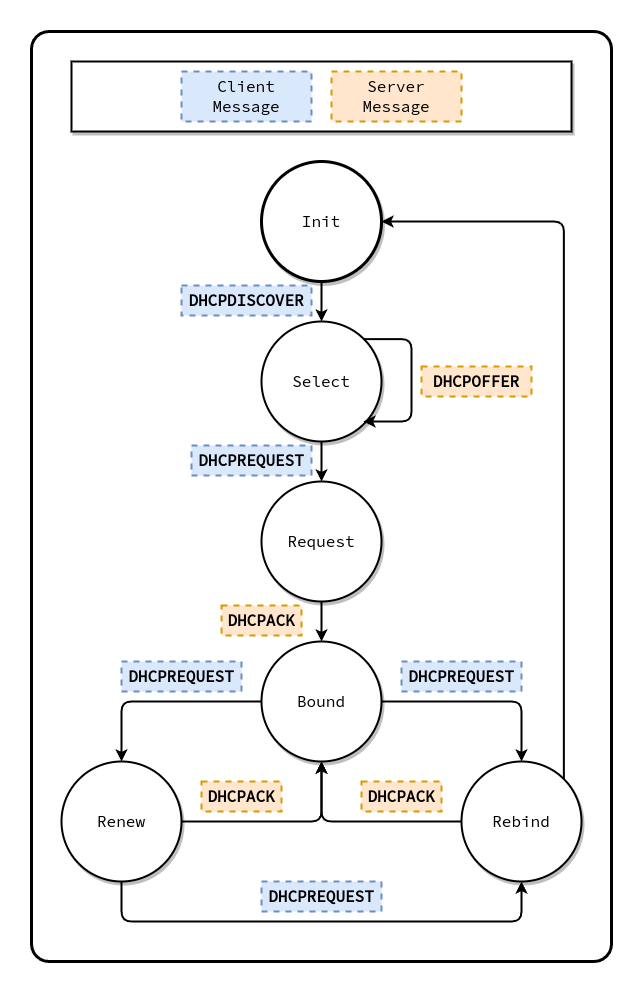

The diagram above was exported from draw.io. Its source (the exported page's mxGraphModel, read from the mxfile embedded in the PNG):
<mxGraphModel dx="1067" dy="1281" grid="1" gridSize="10" guides="1" tooltips="1" connect="1" arrows="1" fold="1" page="0" pageScale="1" pageWidth="850" pageHeight="1100" math="0" shadow="0">
  <root>
    <mxCell id="0" />
    <mxCell id="1" parent="0" />
    <mxCell id="0viQO73Ek3RuD8TdEs_y-1" value="" style="rounded=1;whiteSpace=wrap;html=1;labelBackgroundColor=none;strokeWidth=3;fontFamily=Source Code Pro;fontSource=https%3A%2F%2Ffonts.googleapis.com%2Fcss%3Ffamily%3DSource%2BCode%2BPro;fontSize=16;fillColor=default;arcSize=3;" vertex="1" parent="1">
      <mxGeometry x="50" y="-90" width="580" height="930" as="geometry" />
    </mxCell>
    <mxCell id="0viQO73Ek3RuD8TdEs_y-2" value="" style="rounded=0;whiteSpace=wrap;html=1;labelBackgroundColor=none;strokeWidth=2;fontFamily=Source Code Pro;fontSource=https%3A%2F%2Ffonts.googleapis.com%2Fcss%3Ffamily%3DSource%2BCode%2BPro;fontSize=16;fillColor=default;movable=1;resizable=1;rotatable=1;deletable=1;editable=1;connectable=1;shadow=1;" vertex="1" parent="1">
      <mxGeometry x="90" y="-60" width="500" height="70" as="geometry" />
    </mxCell>
    <mxCell id="aQa3HabfkMasRwodcKIL-5" style="edgeStyle=none;html=1;exitX=0.5;exitY=1;exitDx=0;exitDy=0;entryX=0.5;entryY=0;entryDx=0;entryDy=0;fontFamily=Source Code Pro;fontSource=https%3A%2F%2Ffonts.googleapis.com%2Fcss%3Ffamily%3DSource%2BCode%2BPro;fontSize=16;strokeWidth=2;" edge="1" parent="1" source="aQa3HabfkMasRwodcKIL-1" target="aQa3HabfkMasRwodcKIL-2">
      <mxGeometry relative="1" as="geometry" />
    </mxCell>
    <mxCell id="aQa3HabfkMasRwodcKIL-1" value="Init" style="ellipse;whiteSpace=wrap;html=1;aspect=fixed;strokeWidth=3;fontFamily=Source Code Pro;fontSource=https%3A%2F%2Ffonts.googleapis.com%2Fcss%3Ffamily%3DSource%2BCode%2BPro;fontSize=16;shadow=1;" vertex="1" parent="1">
      <mxGeometry x="280" y="40" width="120" height="120" as="geometry" />
    </mxCell>
    <mxCell id="aQa3HabfkMasRwodcKIL-6" style="edgeStyle=none;html=1;exitX=0.5;exitY=1;exitDx=0;exitDy=0;entryX=0.5;entryY=0;entryDx=0;entryDy=0;strokeWidth=2;fontFamily=Source Code Pro;fontSource=https%3A%2F%2Ffonts.googleapis.com%2Fcss%3Ffamily%3DSource%2BCode%2BPro;fontSize=16;" edge="1" parent="1" source="aQa3HabfkMasRwodcKIL-2" target="aQa3HabfkMasRwodcKIL-3">
      <mxGeometry relative="1" as="geometry" />
    </mxCell>
    <mxCell id="aQa3HabfkMasRwodcKIL-2" value="Select" style="ellipse;whiteSpace=wrap;html=1;aspect=fixed;strokeWidth=2;fontFamily=Source Code Pro;fontSource=https%3A%2F%2Ffonts.googleapis.com%2Fcss%3Ffamily%3DSource%2BCode%2BPro;fontSize=16;shadow=1;" vertex="1" parent="1">
      <mxGeometry x="280" y="200" width="120" height="120" as="geometry" />
    </mxCell>
    <mxCell id="aQa3HabfkMasRwodcKIL-7" style="edgeStyle=none;html=1;exitX=0.5;exitY=1;exitDx=0;exitDy=0;entryX=0.5;entryY=0;entryDx=0;entryDy=0;strokeWidth=2;fontFamily=Source Code Pro;fontSource=https%3A%2F%2Ffonts.googleapis.com%2Fcss%3Ffamily%3DSource%2BCode%2BPro;fontSize=16;" edge="1" parent="1" source="aQa3HabfkMasRwodcKIL-3" target="aQa3HabfkMasRwodcKIL-4">
      <mxGeometry relative="1" as="geometry" />
    </mxCell>
    <mxCell id="aQa3HabfkMasRwodcKIL-3" value="Request" style="ellipse;whiteSpace=wrap;html=1;aspect=fixed;strokeWidth=2;fontFamily=Source Code Pro;fontSource=https%3A%2F%2Ffonts.googleapis.com%2Fcss%3Ffamily%3DSource%2BCode%2BPro;fontSize=16;shadow=1;" vertex="1" parent="1">
      <mxGeometry x="280" y="360" width="120" height="120" as="geometry" />
    </mxCell>
    <mxCell id="aQa3HabfkMasRwodcKIL-11" style="edgeStyle=orthogonalEdgeStyle;html=1;exitX=1;exitY=0.5;exitDx=0;exitDy=0;entryX=0.5;entryY=0;entryDx=0;entryDy=0;strokeWidth=2;fontFamily=Source Code Pro;fontSource=https%3A%2F%2Ffonts.googleapis.com%2Fcss%3Ffamily%3DSource%2BCode%2BPro;fontSize=16;" edge="1" parent="1" source="aQa3HabfkMasRwodcKIL-4" target="aQa3HabfkMasRwodcKIL-8">
      <mxGeometry relative="1" as="geometry" />
    </mxCell>
    <mxCell id="aQa3HabfkMasRwodcKIL-12" style="edgeStyle=orthogonalEdgeStyle;html=1;exitX=0;exitY=0.5;exitDx=0;exitDy=0;entryX=0.5;entryY=0;entryDx=0;entryDy=0;strokeWidth=2;fontFamily=Source Code Pro;fontSource=https%3A%2F%2Ffonts.googleapis.com%2Fcss%3Ffamily%3DSource%2BCode%2BPro;fontSize=16;" edge="1" parent="1" source="aQa3HabfkMasRwodcKIL-4" target="aQa3HabfkMasRwodcKIL-9">
      <mxGeometry relative="1" as="geometry" />
    </mxCell>
    <mxCell id="aQa3HabfkMasRwodcKIL-4" value="Bound" style="ellipse;whiteSpace=wrap;html=1;aspect=fixed;strokeWidth=2;fontFamily=Source Code Pro;fontSource=https%3A%2F%2Ffonts.googleapis.com%2Fcss%3Ffamily%3DSource%2BCode%2BPro;fontSize=16;shadow=1;" vertex="1" parent="1">
      <mxGeometry x="280" y="520" width="120" height="120" as="geometry" />
    </mxCell>
    <mxCell id="aQa3HabfkMasRwodcKIL-14" style="edgeStyle=orthogonalEdgeStyle;html=1;exitX=0;exitY=0.5;exitDx=0;exitDy=0;entryX=0.5;entryY=1;entryDx=0;entryDy=0;strokeWidth=2;fontFamily=Source Code Pro;fontSource=https%3A%2F%2Ffonts.googleapis.com%2Fcss%3Ffamily%3DSource%2BCode%2BPro;fontSize=16;" edge="1" parent="1" source="aQa3HabfkMasRwodcKIL-8" target="aQa3HabfkMasRwodcKIL-4">
      <mxGeometry relative="1" as="geometry" />
    </mxCell>
    <mxCell id="aQa3HabfkMasRwodcKIL-15" style="edgeStyle=orthogonalEdgeStyle;html=1;exitX=1;exitY=0;exitDx=0;exitDy=0;strokeWidth=2;fontFamily=Source Code Pro;fontSource=https%3A%2F%2Ffonts.googleapis.com%2Fcss%3Ffamily%3DSource%2BCode%2BPro;fontSize=16;entryX=1;entryY=0.5;entryDx=0;entryDy=0;" edge="1" parent="1" source="aQa3HabfkMasRwodcKIL-8" target="aQa3HabfkMasRwodcKIL-1">
      <mxGeometry relative="1" as="geometry">
        <mxPoint x="520" y="340" as="targetPoint" />
        <Array as="points">
          <mxPoint x="582" y="100" />
        </Array>
      </mxGeometry>
    </mxCell>
    <mxCell id="aQa3HabfkMasRwodcKIL-8" value="Rebind" style="ellipse;whiteSpace=wrap;html=1;aspect=fixed;strokeWidth=2;fontFamily=Source Code Pro;fontSource=https%3A%2F%2Ffonts.googleapis.com%2Fcss%3Ffamily%3DSource%2BCode%2BPro;fontSize=16;shadow=1;" vertex="1" parent="1">
      <mxGeometry x="480" y="640" width="120" height="120" as="geometry" />
    </mxCell>
    <mxCell id="aQa3HabfkMasRwodcKIL-13" style="edgeStyle=orthogonalEdgeStyle;html=1;exitX=1;exitY=0.5;exitDx=0;exitDy=0;entryX=0.5;entryY=1;entryDx=0;entryDy=0;strokeWidth=2;fontFamily=Source Code Pro;fontSource=https%3A%2F%2Ffonts.googleapis.com%2Fcss%3Ffamily%3DSource%2BCode%2BPro;fontSize=16;" edge="1" parent="1" source="aQa3HabfkMasRwodcKIL-9" target="aQa3HabfkMasRwodcKIL-4">
      <mxGeometry relative="1" as="geometry" />
    </mxCell>
    <mxCell id="aQa3HabfkMasRwodcKIL-16" style="edgeStyle=orthogonalEdgeStyle;html=1;exitX=0.5;exitY=1;exitDx=0;exitDy=0;entryX=0.5;entryY=1;entryDx=0;entryDy=0;strokeWidth=2;fontFamily=Source Code Pro;fontSource=https%3A%2F%2Ffonts.googleapis.com%2Fcss%3Ffamily%3DSource%2BCode%2BPro;fontSize=16;" edge="1" parent="1" source="aQa3HabfkMasRwodcKIL-9" target="aQa3HabfkMasRwodcKIL-8">
      <mxGeometry relative="1" as="geometry">
        <Array as="points">
          <mxPoint x="140" y="800" />
          <mxPoint x="540" y="800" />
        </Array>
      </mxGeometry>
    </mxCell>
    <mxCell id="aQa3HabfkMasRwodcKIL-9" value="Renew" style="ellipse;whiteSpace=wrap;html=1;aspect=fixed;strokeWidth=2;fontFamily=Source Code Pro;fontSource=https%3A%2F%2Ffonts.googleapis.com%2Fcss%3Ffamily%3DSource%2BCode%2BPro;fontSize=16;shadow=1;" vertex="1" parent="1">
      <mxGeometry x="80" y="640" width="120" height="120" as="geometry" />
    </mxCell>
    <mxCell id="aQa3HabfkMasRwodcKIL-17" value="DHCPDISCOVER" style="text;html=1;strokeColor=#6c8ebf;fillColor=#dae8fc;align=center;verticalAlign=middle;whiteSpace=wrap;rounded=0;strokeWidth=2;fontFamily=Source Code Pro;fontSource=https%3A%2F%2Ffonts.googleapis.com%2Fcss%3Ffamily%3DSource%2BCode%2BPro;fontSize=16;fontStyle=1;dashed=1;" vertex="1" parent="1">
      <mxGeometry x="200" y="164" width="130" height="30" as="geometry" />
    </mxCell>
    <mxCell id="aQa3HabfkMasRwodcKIL-20" style="edgeStyle=orthogonalEdgeStyle;html=1;exitX=1;exitY=0;exitDx=0;exitDy=0;strokeWidth=2;fontFamily=Source Code Pro;fontSource=https%3A%2F%2Ffonts.googleapis.com%2Fcss%3Ffamily%3DSource%2BCode%2BPro;fontSize=16;" edge="1" parent="1" source="aQa3HabfkMasRwodcKIL-2">
      <mxGeometry relative="1" as="geometry">
        <mxPoint x="382" y="300" as="targetPoint" />
        <Array as="points">
          <mxPoint x="430" y="218" />
          <mxPoint x="430" y="300" />
        </Array>
      </mxGeometry>
    </mxCell>
    <mxCell id="aQa3HabfkMasRwodcKIL-22" value="DHCPOFFER" style="text;html=1;strokeColor=#d79b00;fillColor=#ffe6cc;align=center;verticalAlign=middle;whiteSpace=wrap;rounded=0;strokeWidth=2;fontFamily=Source Code Pro;fontSource=https%3A%2F%2Ffonts.googleapis.com%2Fcss%3Ffamily%3DSource%2BCode%2BPro;fontSize=16;fontStyle=1;dashed=1;" vertex="1" parent="1">
      <mxGeometry x="440" y="245" width="110" height="30" as="geometry" />
    </mxCell>
    <mxCell id="aQa3HabfkMasRwodcKIL-23" value="DHCPREQUEST" style="text;html=1;strokeColor=#6c8ebf;fillColor=#dae8fc;align=center;verticalAlign=middle;whiteSpace=wrap;rounded=0;strokeWidth=2;fontFamily=Source Code Pro;fontSource=https%3A%2F%2Ffonts.googleapis.com%2Fcss%3Ffamily%3DSource%2BCode%2BPro;fontSize=16;fontStyle=1;dashed=1;" vertex="1" parent="1">
      <mxGeometry x="210" y="324" width="120" height="30" as="geometry" />
    </mxCell>
    <mxCell id="aQa3HabfkMasRwodcKIL-24" value="DHCPACK" style="text;html=1;strokeColor=#d79b00;fillColor=#ffe6cc;align=center;verticalAlign=middle;whiteSpace=wrap;rounded=0;strokeWidth=2;fontFamily=Source Code Pro;fontSource=https%3A%2F%2Ffonts.googleapis.com%2Fcss%3Ffamily%3DSource%2BCode%2BPro;fontSize=16;fontStyle=1;dashed=1;" vertex="1" parent="1">
      <mxGeometry x="240" y="484" width="80" height="30" as="geometry" />
    </mxCell>
    <mxCell id="aQa3HabfkMasRwodcKIL-29" value="DHCPREQUEST" style="text;html=1;strokeColor=#6c8ebf;fillColor=#dae8fc;align=center;verticalAlign=middle;whiteSpace=wrap;rounded=0;strokeWidth=2;fontFamily=Source Code Pro;fontSource=https%3A%2F%2Ffonts.googleapis.com%2Fcss%3Ffamily%3DSource%2BCode%2BPro;fontSize=16;fontStyle=1;dashed=1;" vertex="1" parent="1">
      <mxGeometry x="140" y="540" width="120" height="30" as="geometry" />
    </mxCell>
    <mxCell id="aQa3HabfkMasRwodcKIL-30" value="DHCPREQUEST" style="text;html=1;strokeColor=#6c8ebf;fillColor=#dae8fc;align=center;verticalAlign=middle;whiteSpace=wrap;rounded=0;strokeWidth=2;fontFamily=Source Code Pro;fontSource=https%3A%2F%2Ffonts.googleapis.com%2Fcss%3Ffamily%3DSource%2BCode%2BPro;fontSize=16;fontStyle=1;dashed=1;" vertex="1" parent="1">
      <mxGeometry x="420" y="540" width="120" height="30" as="geometry" />
    </mxCell>
    <mxCell id="aQa3HabfkMasRwodcKIL-31" value="DHCPACK" style="text;html=1;strokeColor=#d79b00;fillColor=#ffe6cc;align=center;verticalAlign=middle;whiteSpace=wrap;rounded=0;strokeWidth=2;fontFamily=Source Code Pro;fontSource=https%3A%2F%2Ffonts.googleapis.com%2Fcss%3Ffamily%3DSource%2BCode%2BPro;fontSize=16;fontStyle=1;dashed=1;" vertex="1" parent="1">
      <mxGeometry x="220" y="660" width="80" height="30" as="geometry" />
    </mxCell>
    <mxCell id="aQa3HabfkMasRwodcKIL-32" value="DHCPACK" style="text;html=1;strokeColor=#d79b00;fillColor=#ffe6cc;align=center;verticalAlign=middle;whiteSpace=wrap;rounded=0;strokeWidth=2;fontFamily=Source Code Pro;fontSource=https%3A%2F%2Ffonts.googleapis.com%2Fcss%3Ffamily%3DSource%2BCode%2BPro;fontSize=16;fontStyle=1;dashed=1;" vertex="1" parent="1">
      <mxGeometry x="380" y="660" width="80" height="30" as="geometry" />
    </mxCell>
    <mxCell id="aQa3HabfkMasRwodcKIL-33" value="DHCPREQUEST" style="text;html=1;strokeColor=#6c8ebf;fillColor=#dae8fc;align=center;verticalAlign=middle;whiteSpace=wrap;rounded=0;strokeWidth=2;fontFamily=Source Code Pro;fontSource=https%3A%2F%2Ffonts.googleapis.com%2Fcss%3Ffamily%3DSource%2BCode%2BPro;fontSize=16;fontStyle=1;dashed=1;" vertex="1" parent="1">
      <mxGeometry x="280" y="760" width="120" height="30" as="geometry" />
    </mxCell>
    <mxCell id="0viQO73Ek3RuD8TdEs_y-3" value="&lt;span style=&quot;font-weight: normal;&quot;&gt;Client&lt;br&gt;Message&lt;/span&gt;" style="text;html=1;strokeColor=#6c8ebf;fillColor=#dae8fc;align=center;verticalAlign=middle;whiteSpace=wrap;rounded=0;strokeWidth=2;fontFamily=Source Code Pro;fontSource=https%3A%2F%2Ffonts.googleapis.com%2Fcss%3Ffamily%3DSource%2BCode%2BPro;fontSize=16;fontStyle=1;dashed=1;" vertex="1" parent="1">
      <mxGeometry x="200" y="-50" width="130" height="50" as="geometry" />
    </mxCell>
    <mxCell id="0viQO73Ek3RuD8TdEs_y-4" value="&lt;span style=&quot;font-weight: normal;&quot;&gt;Server&lt;br&gt;Message&lt;/span&gt;" style="text;html=1;strokeColor=#d79b00;fillColor=#ffe6cc;align=center;verticalAlign=middle;whiteSpace=wrap;rounded=0;strokeWidth=2;fontFamily=Source Code Pro;fontSource=https%3A%2F%2Ffonts.googleapis.com%2Fcss%3Ffamily%3DSource%2BCode%2BPro;fontSize=16;fontStyle=1;dashed=1;" vertex="1" parent="1">
      <mxGeometry x="350" y="-50" width="130" height="50" as="geometry" />
    </mxCell>
  </root>
</mxGraphModel>